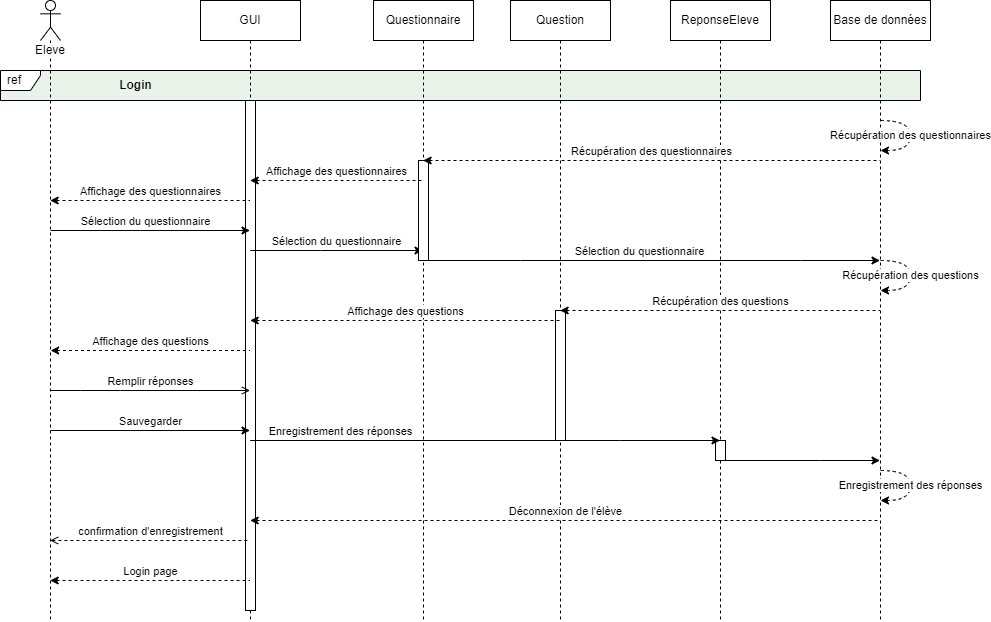

The diagram above was exported from draw.io. Its source (the exported page's mxGraphModel, read from the mxfile embedded in the PNG):
<mxGraphModel dx="1941" dy="452" grid="1" gridSize="10" guides="1" tooltips="1" connect="1" arrows="1" fold="1" page="1" pageScale="1" pageWidth="827" pageHeight="1169" math="0" shadow="0">
  <root>
    <mxCell id="0" />
    <mxCell id="1" parent="0" />
    <mxCell id="uzrrQvRwDsT_Gd7-vhzl-54" value="" style="rounded=0;whiteSpace=wrap;html=1;labelBackgroundColor=default;fillColor=#d5e8d4;strokeColor=#82b366;opacity=50;" vertex="1" parent="1">
      <mxGeometry x="-60" y="120" width="920" height="30" as="geometry" />
    </mxCell>
    <mxCell id="uzrrQvRwDsT_Gd7-vhzl-1" value="Eleve" style="shape=umlLifeline;participant=umlActor;perimeter=lifelinePerimeter;whiteSpace=wrap;html=1;container=1;collapsible=0;recursiveResize=0;verticalAlign=top;spacingTop=36;outlineConnect=0;labelBackgroundColor=default;" vertex="1" parent="1">
      <mxGeometry x="-20" y="50" width="20" height="620" as="geometry" />
    </mxCell>
    <mxCell id="uzrrQvRwDsT_Gd7-vhzl-4" value="Base de données" style="shape=umlLifeline;perimeter=lifelinePerimeter;whiteSpace=wrap;html=1;container=1;collapsible=0;recursiveResize=0;outlineConnect=0;labelBackgroundColor=default;" vertex="1" parent="1">
      <mxGeometry x="770" y="50" width="100" height="620" as="geometry" />
    </mxCell>
    <mxCell id="uzrrQvRwDsT_Gd7-vhzl-23" value="Récupération des questions" style="curved=1;endArrow=classic;html=1;rounded=0;dashed=1;" edge="1" parent="uzrrQvRwDsT_Gd7-vhzl-4">
      <mxGeometry width="50" height="50" relative="1" as="geometry">
        <mxPoint x="50" y="260" as="sourcePoint" />
        <mxPoint x="50" y="290" as="targetPoint" />
        <Array as="points">
          <mxPoint x="80" y="260" />
          <mxPoint x="80" y="290" />
        </Array>
      </mxGeometry>
    </mxCell>
    <mxCell id="uzrrQvRwDsT_Gd7-vhzl-29" value="Récupération des questionnaires" style="curved=1;endArrow=classic;html=1;rounded=0;dashed=1;" edge="1" parent="uzrrQvRwDsT_Gd7-vhzl-4">
      <mxGeometry width="50" height="50" relative="1" as="geometry">
        <mxPoint x="50" y="120" as="sourcePoint" />
        <mxPoint x="50" y="150" as="targetPoint" />
        <Array as="points">
          <mxPoint x="80" y="120" />
          <mxPoint x="80" y="150" />
        </Array>
      </mxGeometry>
    </mxCell>
    <mxCell id="uzrrQvRwDsT_Gd7-vhzl-33" value="Enregistrement des réponses" style="curved=1;endArrow=classic;html=1;rounded=0;dashed=1;" edge="1" parent="uzrrQvRwDsT_Gd7-vhzl-4">
      <mxGeometry width="50" height="50" relative="1" as="geometry">
        <mxPoint x="50" y="470" as="sourcePoint" />
        <mxPoint x="50" y="500" as="targetPoint" />
        <Array as="points">
          <mxPoint x="80" y="470" />
          <mxPoint x="80" y="500" />
        </Array>
      </mxGeometry>
    </mxCell>
    <mxCell id="uzrrQvRwDsT_Gd7-vhzl-17" value="GUI" style="shape=umlLifeline;perimeter=lifelinePerimeter;whiteSpace=wrap;html=1;container=1;collapsible=0;recursiveResize=0;outlineConnect=0;labelBackgroundColor=default;" vertex="1" parent="1">
      <mxGeometry x="140" y="50" width="100" height="620" as="geometry" />
    </mxCell>
    <mxCell id="uzrrQvRwDsT_Gd7-vhzl-58" value="" style="rounded=0;whiteSpace=wrap;html=1;labelBackgroundColor=default;fillColor=default;" vertex="1" parent="uzrrQvRwDsT_Gd7-vhzl-17">
      <mxGeometry x="45" y="100" width="10" height="510" as="geometry" />
    </mxCell>
    <mxCell id="uzrrQvRwDsT_Gd7-vhzl-21" value="Sélection du questionnaire" style="endArrow=classic;html=1;rounded=0;verticalAlign=bottom;" edge="1" parent="1" target="uzrrQvRwDsT_Gd7-vhzl-17">
      <mxGeometry x="-0.0501" width="50" height="50" relative="1" as="geometry">
        <mxPoint x="-9.900000000000091" y="280" as="sourcePoint" />
        <mxPoint x="219.5" y="280" as="targetPoint" />
        <mxPoint as="offset" />
        <Array as="points">
          <mxPoint x="80" y="280" />
        </Array>
      </mxGeometry>
    </mxCell>
    <mxCell id="uzrrQvRwDsT_Gd7-vhzl-27" value="Affichage des questions" style="endArrow=none;html=1;rounded=0;verticalAlign=bottom;endFill=0;startArrow=classic;startFill=1;dashed=1;" edge="1" parent="1" target="uzrrQvRwDsT_Gd7-vhzl-17">
      <mxGeometry width="50" height="50" relative="1" as="geometry">
        <mxPoint x="-9.900000000000091" y="400" as="sourcePoint" />
        <mxPoint x="219.5" y="400" as="targetPoint" />
        <Array as="points">
          <mxPoint x="60" y="400" />
          <mxPoint x="130" y="400" />
        </Array>
      </mxGeometry>
    </mxCell>
    <mxCell id="uzrrQvRwDsT_Gd7-vhzl-28" value="Remplir réponses" style="endArrow=open;html=1;rounded=0;verticalAlign=bottom;endFill=0;" edge="1" parent="1" target="uzrrQvRwDsT_Gd7-vhzl-17">
      <mxGeometry width="50" height="50" relative="1" as="geometry">
        <mxPoint x="-9.900000000000091" y="440" as="sourcePoint" />
        <mxPoint x="219.5" y="440" as="targetPoint" />
        <Array as="points">
          <mxPoint x="20" y="440" />
          <mxPoint x="60" y="440" />
        </Array>
      </mxGeometry>
    </mxCell>
    <mxCell id="uzrrQvRwDsT_Gd7-vhzl-22" value="Sélection du questionnaire" style="endArrow=classic;html=1;rounded=0;verticalAlign=bottom;" edge="1" parent="1" source="uzrrQvRwDsT_Gd7-vhzl-17" target="uzrrQvRwDsT_Gd7-vhzl-44">
      <mxGeometry width="50" height="50" relative="1" as="geometry">
        <mxPoint x="220.0999999999999" y="300" as="sourcePoint" />
        <mxPoint x="819.5" y="300" as="targetPoint" />
        <Array as="points">
          <mxPoint x="260" y="300" />
        </Array>
      </mxGeometry>
    </mxCell>
    <mxCell id="uzrrQvRwDsT_Gd7-vhzl-31" value="Sauvegarder" style="endArrow=classic;html=1;rounded=0;verticalAlign=bottom;endFill=1;" edge="1" parent="1" target="uzrrQvRwDsT_Gd7-vhzl-17">
      <mxGeometry width="50" height="50" relative="1" as="geometry">
        <mxPoint x="-9.900000000000091" y="480" as="sourcePoint" />
        <mxPoint x="219.5" y="480" as="targetPoint" />
        <Array as="points">
          <mxPoint x="70" y="480" />
        </Array>
      </mxGeometry>
    </mxCell>
    <mxCell id="uzrrQvRwDsT_Gd7-vhzl-34" value="Affichage des questionnaires" style="endArrow=none;html=1;rounded=0;verticalAlign=bottom;endFill=0;startArrow=classic;startFill=1;dashed=1;" edge="1" parent="1" source="uzrrQvRwDsT_Gd7-vhzl-1" target="uzrrQvRwDsT_Gd7-vhzl-17">
      <mxGeometry width="50" height="50" relative="1" as="geometry">
        <mxPoint x="-9.900000000000091" y="290" as="sourcePoint" />
        <mxPoint x="219.5" y="290" as="targetPoint" />
        <Array as="points">
          <mxPoint x="20" y="250" />
          <mxPoint x="140" y="250" />
        </Array>
      </mxGeometry>
    </mxCell>
    <mxCell id="uzrrQvRwDsT_Gd7-vhzl-37" value="ref" style="shape=umlFrame;whiteSpace=wrap;html=1;width=40;height=20;boundedLbl=1;verticalAlign=middle;align=left;spacingLeft=5;labelBackgroundColor=default;swimlaneFillColor=none;" vertex="1" parent="1">
      <mxGeometry x="-60" y="120" width="920" height="30" as="geometry" />
    </mxCell>
    <mxCell id="uzrrQvRwDsT_Gd7-vhzl-38" value="Login" style="text;html=1;align=center;verticalAlign=middle;resizable=0;points=[];autosize=1;strokeColor=none;fillColor=none;fontStyle=1" vertex="1" parent="1">
      <mxGeometry x="50" y="125" width="50" height="20" as="geometry" />
    </mxCell>
    <mxCell id="uzrrQvRwDsT_Gd7-vhzl-40" value="Question" style="shape=umlLifeline;perimeter=lifelinePerimeter;whiteSpace=wrap;html=1;container=1;collapsible=0;recursiveResize=0;outlineConnect=0;labelBackgroundColor=default;" vertex="1" parent="1">
      <mxGeometry x="450" y="50" width="100" height="620" as="geometry" />
    </mxCell>
    <mxCell id="uzrrQvRwDsT_Gd7-vhzl-62" value="" style="rounded=0;whiteSpace=wrap;html=1;labelBackgroundColor=default;fillColor=default;" vertex="1" parent="uzrrQvRwDsT_Gd7-vhzl-40">
      <mxGeometry x="45" y="310" width="10" height="130" as="geometry" />
    </mxCell>
    <mxCell id="uzrrQvRwDsT_Gd7-vhzl-44" value="Questionnaire" style="shape=umlLifeline;perimeter=lifelinePerimeter;whiteSpace=wrap;html=1;container=1;collapsible=0;recursiveResize=0;outlineConnect=0;labelBackgroundColor=default;" vertex="1" parent="1">
      <mxGeometry x="313" y="50" width="100" height="620" as="geometry" />
    </mxCell>
    <mxCell id="uzrrQvRwDsT_Gd7-vhzl-60" value="" style="rounded=0;whiteSpace=wrap;html=1;labelBackgroundColor=default;fillColor=default;" vertex="1" parent="uzrrQvRwDsT_Gd7-vhzl-44">
      <mxGeometry x="45" y="160" width="10" height="100" as="geometry" />
    </mxCell>
    <mxCell id="uzrrQvRwDsT_Gd7-vhzl-45" value="ReponseEleve" style="shape=umlLifeline;perimeter=lifelinePerimeter;whiteSpace=wrap;html=1;container=1;collapsible=0;recursiveResize=0;outlineConnect=0;labelBackgroundColor=default;" vertex="1" parent="1">
      <mxGeometry x="610" y="50" width="100" height="620" as="geometry" />
    </mxCell>
    <mxCell id="uzrrQvRwDsT_Gd7-vhzl-61" value="" style="rounded=0;whiteSpace=wrap;html=1;labelBackgroundColor=default;fillColor=default;" vertex="1" parent="uzrrQvRwDsT_Gd7-vhzl-45">
      <mxGeometry x="45" y="440" width="10" height="20" as="geometry" />
    </mxCell>
    <mxCell id="uzrrQvRwDsT_Gd7-vhzl-46" value="Récupération des questionnaires" style="endArrow=none;html=1;rounded=0;verticalAlign=bottom;endFill=0;startArrow=classic;startFill=1;dashed=1;" edge="1" parent="1" source="uzrrQvRwDsT_Gd7-vhzl-44" target="uzrrQvRwDsT_Gd7-vhzl-4">
      <mxGeometry width="50" height="50" relative="1" as="geometry">
        <mxPoint x="620" y="210" as="sourcePoint" />
        <mxPoint x="780" y="210" as="targetPoint" />
        <Array as="points">
          <mxPoint x="680" y="210" />
        </Array>
      </mxGeometry>
    </mxCell>
    <mxCell id="uzrrQvRwDsT_Gd7-vhzl-47" value="Affichage des questionnaires" style="endArrow=none;html=1;rounded=0;verticalAlign=bottom;endFill=0;startArrow=classic;startFill=1;dashed=1;" edge="1" parent="1" source="uzrrQvRwDsT_Gd7-vhzl-17" target="uzrrQvRwDsT_Gd7-vhzl-44">
      <mxGeometry width="50" height="50" relative="1" as="geometry">
        <mxPoint x="170" y="230" as="sourcePoint" />
        <mxPoint x="330" y="230" as="targetPoint" />
        <Array as="points">
          <mxPoint x="340" y="230" />
        </Array>
      </mxGeometry>
    </mxCell>
    <mxCell id="uzrrQvRwDsT_Gd7-vhzl-48" value="Récupération des questions" style="endArrow=none;html=1;rounded=0;verticalAlign=bottom;endFill=0;startArrow=classic;startFill=1;dashed=1;" edge="1" parent="1" source="uzrrQvRwDsT_Gd7-vhzl-40" target="uzrrQvRwDsT_Gd7-vhzl-4">
      <mxGeometry width="50" height="50" relative="1" as="geometry">
        <mxPoint x="480" y="350" as="sourcePoint" />
        <mxPoint x="640" y="350" as="targetPoint" />
        <Array as="points">
          <mxPoint x="740" y="360" />
        </Array>
      </mxGeometry>
    </mxCell>
    <mxCell id="uzrrQvRwDsT_Gd7-vhzl-49" value="Affichage des questions" style="endArrow=none;html=1;rounded=0;verticalAlign=bottom;endFill=0;startArrow=classic;startFill=1;dashed=1;" edge="1" parent="1" source="uzrrQvRwDsT_Gd7-vhzl-17" target="uzrrQvRwDsT_Gd7-vhzl-40">
      <mxGeometry width="50" height="50" relative="1" as="geometry">
        <mxPoint x="320" y="380" as="sourcePoint" />
        <mxPoint x="480" y="380" as="targetPoint" />
        <Array as="points">
          <mxPoint x="300" y="370" />
        </Array>
      </mxGeometry>
    </mxCell>
    <mxCell id="uzrrQvRwDsT_Gd7-vhzl-50" value="Enregistrement des réponses" style="endArrow=classic;html=1;rounded=0;verticalAlign=bottom;" edge="1" parent="1" source="uzrrQvRwDsT_Gd7-vhzl-17" target="uzrrQvRwDsT_Gd7-vhzl-45">
      <mxGeometry x="-0.6155" width="50" height="50" relative="1" as="geometry">
        <mxPoint x="200" y="510" as="sourcePoint" />
        <mxPoint x="360" y="510" as="targetPoint" />
        <Array as="points">
          <mxPoint x="560" y="490" />
        </Array>
        <mxPoint as="offset" />
      </mxGeometry>
    </mxCell>
    <mxCell id="uzrrQvRwDsT_Gd7-vhzl-51" value="" style="endArrow=classic;html=1;rounded=0;verticalAlign=bottom;" edge="1" parent="1" source="uzrrQvRwDsT_Gd7-vhzl-45" target="uzrrQvRwDsT_Gd7-vhzl-4">
      <mxGeometry width="50" height="50" relative="1" as="geometry">
        <mxPoint x="700" y="510" as="sourcePoint" />
        <mxPoint x="850" y="510" as="targetPoint" />
        <Array as="points">
          <mxPoint x="760" y="510" />
        </Array>
      </mxGeometry>
    </mxCell>
    <mxCell id="uzrrQvRwDsT_Gd7-vhzl-52" value="Déconnexion de l'élève" style="endArrow=none;html=1;rounded=0;verticalAlign=bottom;endFill=0;startArrow=classic;startFill=1;dashed=1;" edge="1" parent="1" source="uzrrQvRwDsT_Gd7-vhzl-17" target="uzrrQvRwDsT_Gd7-vhzl-4">
      <mxGeometry width="50" height="50" relative="1" as="geometry">
        <mxPoint x="600" y="590" as="sourcePoint" />
        <mxPoint x="760" y="590" as="targetPoint" />
        <Array as="points">
          <mxPoint x="450" y="570" />
        </Array>
      </mxGeometry>
    </mxCell>
    <mxCell id="uzrrQvRwDsT_Gd7-vhzl-55" value="confirmation d'enregistrement" style="endArrow=none;html=1;rounded=0;verticalAlign=bottom;endFill=0;startArrow=open;startFill=0;dashed=1;" edge="1" parent="1" source="uzrrQvRwDsT_Gd7-vhzl-1" target="uzrrQvRwDsT_Gd7-vhzl-17">
      <mxGeometry width="50" height="50" relative="1" as="geometry">
        <mxPoint x="20" y="590" as="sourcePoint" />
        <mxPoint x="180" y="590" as="targetPoint" />
        <Array as="points">
          <mxPoint x="130" y="590" />
        </Array>
      </mxGeometry>
    </mxCell>
    <mxCell id="uzrrQvRwDsT_Gd7-vhzl-57" value="Login page" style="endArrow=none;html=1;rounded=0;verticalAlign=bottom;endFill=0;startArrow=classic;startFill=1;dashed=1;" edge="1" parent="1" source="uzrrQvRwDsT_Gd7-vhzl-1" target="uzrrQvRwDsT_Gd7-vhzl-17">
      <mxGeometry width="50" height="50" relative="1" as="geometry">
        <mxPoint x="20" y="660" as="sourcePoint" />
        <mxPoint x="180" y="660" as="targetPoint" />
        <Array as="points">
          <mxPoint x="140" y="630" />
        </Array>
      </mxGeometry>
    </mxCell>
    <mxCell id="uzrrQvRwDsT_Gd7-vhzl-59" value="Sélection du questionnaire" style="endArrow=classic;html=1;rounded=0;verticalAlign=bottom;" edge="1" parent="1" source="uzrrQvRwDsT_Gd7-vhzl-44" target="uzrrQvRwDsT_Gd7-vhzl-4">
      <mxGeometry x="-0.0501" width="50" height="50" relative="1" as="geometry">
        <mxPoint x="369.9999999999999" y="310" as="sourcePoint" />
        <mxPoint x="569.4" y="310" as="targetPoint" />
        <mxPoint as="offset" />
        <Array as="points">
          <mxPoint x="459.9" y="310" />
          <mxPoint x="740" y="310" />
        </Array>
      </mxGeometry>
    </mxCell>
  </root>
</mxGraphModel>